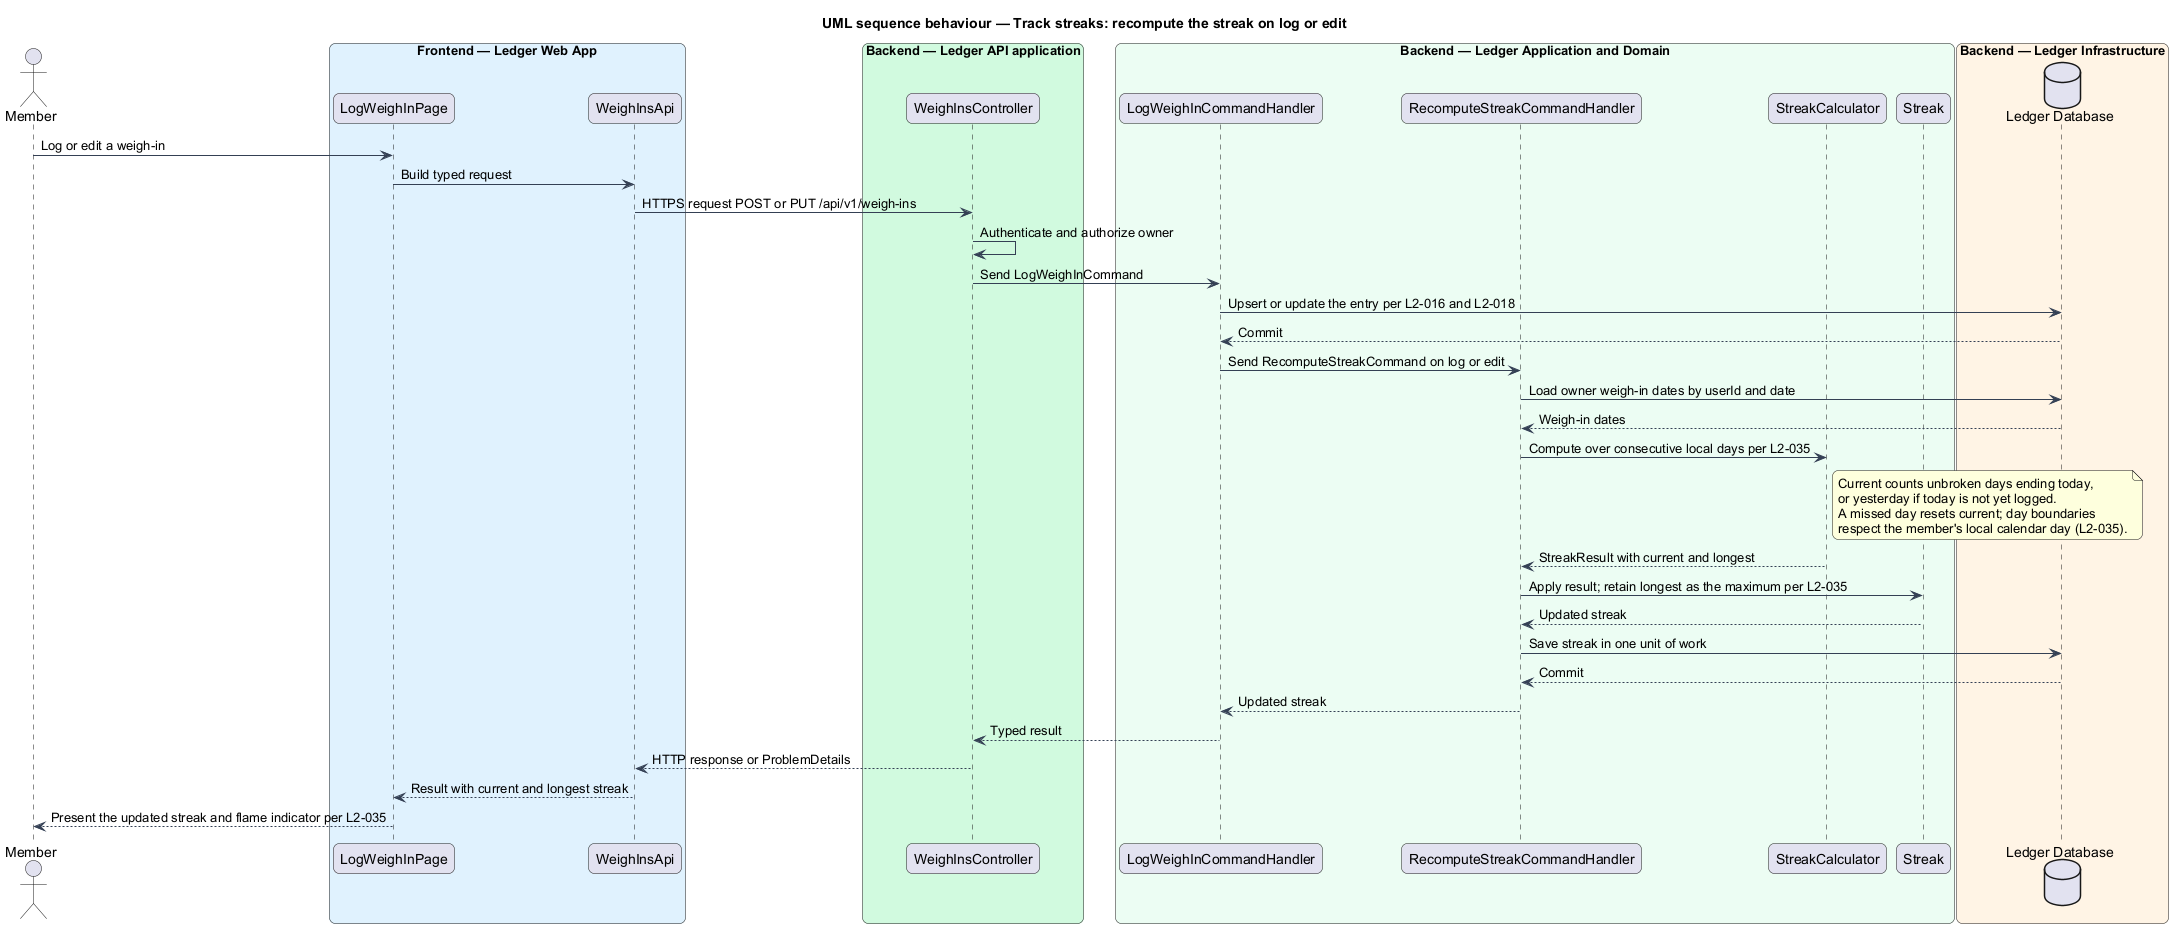

The diagram above was rendered by PlantUML. Its source (embedded in the PNG):
@startuml
title UML sequence behaviour — Track streaks: recompute the streak on log or edit
skinparam backgroundColor #FFFFFF
skinparam shadowing false
skinparam roundcorner 12
skinparam defaultFontName Arial
skinparam ArrowColor #344054
skinparam rectangle {
  BorderColor #344054
  FontColor #101828
}
skinparam package {
  BorderColor #667085
  FontColor #101828
  BackgroundColor #F9FAFB
}
actor "Member" as actor
box "Frontend — Ledger Web App" #E0F2FE
  participant "LogWeighInPage" as page
  participant "WeighInsApi" as client
end box
box "Backend — Ledger API application" #D1FADF
  participant "WeighInsController" as controller
end box
box "Backend — Ledger Application and Domain" #ECFDF3
  participant "LogWeighInCommandHandler" as weighInHandler
  participant "RecomputeStreakCommandHandler" as handler
  participant "StreakCalculator" as calc
  participant "Streak" as entity
end box
box "Backend — Ledger Infrastructure" #FFF4E5
  database "Ledger Database" as db
end box

actor -> page : Log or edit a weigh-in
page -> client : Build typed request
client -> controller : HTTPS request POST or PUT /api/v1/weigh-ins
controller -> controller : Authenticate and authorize owner
controller -> weighInHandler : Send LogWeighInCommand
weighInHandler -> db : Upsert or update the entry per L2-016 and L2-018
db --> weighInHandler : Commit
weighInHandler -> handler : Send RecomputeStreakCommand on log or edit
handler -> db : Load owner weigh-in dates by userId and date
db --> handler : Weigh-in dates
handler -> calc : Compute over consecutive local days per L2-035
note right of calc
  Current counts unbroken days ending today,
  or yesterday if today is not yet logged.
  A missed day resets current; day boundaries
  respect the member's local calendar day (L2-035).
end note
calc --> handler : StreakResult with current and longest
handler -> entity : Apply result; retain longest as the maximum per L2-035
entity --> handler : Updated streak
handler -> db : Save streak in one unit of work
db --> handler : Commit
handler --> weighInHandler : Updated streak
weighInHandler --> controller : Typed result
controller --> client : HTTP response or ProblemDetails
client --> page : Result with current and longest streak
page --> actor : Present the updated streak and flame indicator per L2-035
@enduml